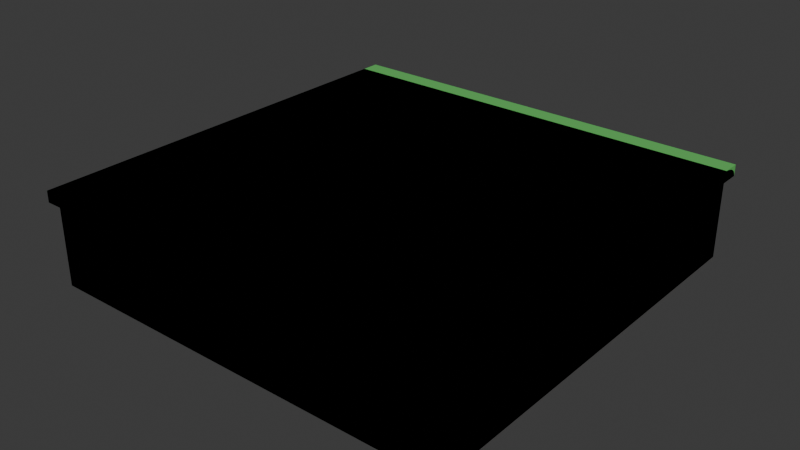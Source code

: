 # Source: grass-tiles.blend  (saved by Blender 4.2.66; exported with 4.5.12 LTS)
import bpy
from mathutils import Matrix  # noqa: F401  (used for matrix-valued properties, if any)

bpy.ops.wm.read_factory_settings(use_empty=True)
scene = bpy.context.scene
scene.name = 'Scene'

# ---- collections
col_collection = bpy.data.collections.new('Collection'); scene.collection.children.link(col_collection)

# ---- materials (node trees are filled in below, after node groups)
mat_soilmat = bpy.data.materials.new('SoilMat')
mat_grassmat = bpy.data.materials.new('GrassMat')
mat_grassmat.alpha_threshold = 0.0
mat_grassmat.use_transparent_shadow = False
mat_grassmat.roughness = 0.5
mat_grassmat.line_color = (0.0, 0.0, 0.0, 1.0)
mat_soilmat_001 = bpy.data.materials.new('SoilMat.001')
mat_grassmat_001 = bpy.data.materials.new('GrassMat.001')
mat_grassmat_001.alpha_threshold = 0.0
mat_grassmat_001.use_transparent_shadow = False
mat_grassmat_001.roughness = 0.5
mat_grassmat_001.line_color = (0.0, 0.0, 0.0, 1.0)
mat_soilmat_004 = bpy.data.materials.new('SoilMat.004')
mat_grassmat_004 = bpy.data.materials.new('GrassMat.004')
mat_grassmat_004.alpha_threshold = 0.0
mat_grassmat_004.use_transparent_shadow = False
mat_grassmat_004.roughness = 0.5
mat_grassmat_004.line_color = (0.0, 0.0, 0.0, 1.0)

# ---- material node trees
mat_soilmat.use_nodes = True; mat_soilmat.node_tree.nodes.clear()
_N = mat_soilmat.node_tree.nodes; _L = mat_soilmat.node_tree.links
n0 = _N.new('ShaderNodeBsdfPrincipled'); n0.name = 'Principled BSDF'; n0.location = (10, 300)
n0.inputs[0].default_value = (0.4, 0.26, 0.13, 1.0)
n1 = _N.new('ShaderNodeOutputMaterial'); n1.name = 'Material Output'; n1.location = (300, 300)
_L.new(n0.outputs[0], n1.inputs[0])
n1.is_active_output = True
mat_grassmat.use_nodes = True; mat_grassmat.node_tree.nodes.clear()
_N = mat_grassmat.node_tree.nodes; _L = mat_grassmat.node_tree.links
n0 = _N.new('ShaderNodeOutputMaterial'); n0.name = 'Material Output'; n0.location = (300, 300)
n1 = _N.new('ShaderNodeBsdfPrincipled'); n1.name = 'Principled BSDF'; n1.location = (10, 300)
n1.inputs[0].default_value = (0.13, 0.55, 0.13, 1.0)
n1.inputs[3].default_value = 1.45
_L.new(n1.outputs[0], n0.inputs[0])
n0.is_active_output = True
mat_soilmat_001.use_nodes = True; mat_soilmat_001.node_tree.nodes.clear()
_N = mat_soilmat_001.node_tree.nodes; _L = mat_soilmat_001.node_tree.links
n0 = _N.new('ShaderNodeBsdfPrincipled'); n0.name = 'Principled BSDF'; n0.location = (10, 300)
n0.inputs[0].default_value = (0.4, 0.26, 0.13, 1.0)
n1 = _N.new('ShaderNodeOutputMaterial'); n1.name = 'Material Output'; n1.location = (300, 300)
_L.new(n0.outputs[0], n1.inputs[0])
n1.is_active_output = True
mat_grassmat_001.use_nodes = True; mat_grassmat_001.node_tree.nodes.clear()
_N = mat_grassmat_001.node_tree.nodes; _L = mat_grassmat_001.node_tree.links
n0 = _N.new('ShaderNodeOutputMaterial'); n0.name = 'Material Output'; n0.location = (300, 300)
n1 = _N.new('ShaderNodeBsdfPrincipled'); n1.name = 'Principled BSDF'; n1.location = (10, 300)
n1.inputs[0].default_value = (0.13, 0.55, 0.13, 1.0)
n1.inputs[3].default_value = 1.45
_L.new(n1.outputs[0], n0.inputs[0])
n0.is_active_output = True
mat_soilmat_004.use_nodes = True; mat_soilmat_004.node_tree.nodes.clear()
_N = mat_soilmat_004.node_tree.nodes; _L = mat_soilmat_004.node_tree.links
n0 = _N.new('ShaderNodeBsdfPrincipled'); n0.name = 'Principled BSDF'; n0.location = (10, 300)
n0.inputs[0].default_value = (0.4, 0.26, 0.13, 1.0)
n1 = _N.new('ShaderNodeOutputMaterial'); n1.name = 'Material Output'; n1.location = (300, 300)
_L.new(n0.outputs[0], n1.inputs[0])
n1.is_active_output = True
mat_grassmat_004.use_nodes = True; mat_grassmat_004.node_tree.nodes.clear()
_N = mat_grassmat_004.node_tree.nodes; _L = mat_grassmat_004.node_tree.links
n0 = _N.new('ShaderNodeOutputMaterial'); n0.name = 'Material Output'; n0.location = (300, 300)
n1 = _N.new('ShaderNodeBsdfPrincipled'); n1.name = 'Principled BSDF'; n1.location = (10, 300)
n1.inputs[0].default_value = (0.13, 0.55, 0.13, 1.0)
n1.inputs[3].default_value = 1.45
_L.new(n1.outputs[0], n0.inputs[0])
n0.is_active_output = True

# ---- world
world_world = bpy.data.worlds.new('World'); scene.world = world_world
world_world.use_nodes = True; world_world.node_tree.nodes.clear()
_N = world_world.node_tree.nodes; _L = world_world.node_tree.links
n0 = _N.new('ShaderNodeOutputWorld'); n0.name = 'World Output'; n0.location = (300, 300)
n1 = _N.new('ShaderNodeBackground'); n1.name = 'Background'; n1.location = (10, 300)
n1.inputs[0].default_value = (0.05088, 0.05088, 0.05088, 1.0)
_L.new(n1.outputs[0], n0.inputs[0])
n0.is_active_output = True
world_world.color = (0.05088, 0.05088, 0.05088)
world_world.sun_shadow_jitter_overblur = 0.0

# ---- meshes
me_cube = bpy.data.meshes.new('Cube')
me_cube.from_pydata([(1.0, 1.0, 1.0), (1.0, 1.0, -1.0), (1.0, -1.0, 1.0), (1.0, -1.0, -1.0), (-1.0, 1.0, 1.0), (-1.0, 1.0, -1.0), (-1.0, -1.0, 1.0), (-1.0, -1.0, -1.0), (1.0, -1.0, 1.0), (-1.0, -1.0, 1.0), (1.0, 1.0, 1.0), (-1.0, 1.0, 1.0), (1.0, -1.0, 1.0), (-1.0, -1.0, 1.0), (1.0, 1.0, 1.0), (-1.0, 1.0, 1.0), (1.029, -1.029, 0.9896), (-1.029, -1.029, 0.9896), (1.029, 1.029, 0.9896), (-1.029, 1.029, 0.9896), (1.029, -1.029, 1.26), (-1.029, -1.029, 1.26), (1.029, 1.029, 1.26), (-1.029, 1.029, 1.26)], [], [(6, 2, 8, 9), (3, 2, 6, 7), (7, 6, 4, 5), (1, 0, 2, 3), (5, 4, 0, 1), (10, 11, 15, 14), (4, 6, 9, 11), (2, 0, 10, 8), (0, 4, 11, 10), (8, 10, 14, 12), (11, 9, 13, 15), (9, 8, 12, 13), (19, 17, 21, 23), (22, 23, 21, 20), (17, 16, 20, 21), (18, 19, 23, 22), (16, 18, 22, 20)])
me_cube.polygons.foreach_set('material_index', [0, 0, 0, 0, 0, 0, 0, 0, 0, 0, 0, 0, 1, 1, 1, 1, 1])
_uv = me_cube.uv_layers.new(name='UVMap')
_uv.uv.foreach_set('vector', [0.625, 1.0, 0.625, 0.75, 0.625, 0.75, 0.625, 1.0, 0.375, 0.75, 0.625, 0.75, 0.625, 1.0, 0.375, 1.0, 0.375, 0.0, 0.625, 0.0, 0.625, 0.25, 0.375, 0.25, 0.375, 0.5, 0.625, 0.5, 0.625, 0.75, 0.375, 0.75, 0.375, 0.25, 0.625, 0.25, 0.625, 0.5, 0.375, 0.5, 0.625, 0.5, 0.625, 0.25, 0.625, 0.25, 0.625, 0.5, 0.625, 0.25, 0.625, 0.0, 0.625, 0.0, 0.625, 0.25, 0.625, 0.75, 0.625, 0.5, 0.625, 0.5, 0.625, 0.75, 0.625, 0.5, 0.625, 0.25, 0.625, 0.25, 0.625, 0.5, 0.625, 0.75, 0.625, 0.5, 0.625, 0.5, 0.625, 0.75, 0.625, 0.25, 0.625, 0.0, 0.625, 0.0, 0.625, 0.25, 0.625, 1.0, 0.625, 0.75, 0.625, 0.75, 0.625, 1.0, 0.8688, 0.5063, 0.8688, 0.7437, 0.8688, 0.7437, 0.8688, 0.5063, 0.6312, 0.5062, 0.8688, 0.5063, 0.8688, 0.7437, 0.6312, 0.7437, 0.8688, 0.7437, 0.6312, 0.7437, 0.6312, 0.7437, 0.8688, 0.7437, 0.6312, 0.5062, 0.8688, 0.5063, 0.8688, 0.5063, 0.6312, 0.5062, 0.6312, 0.7437, 0.6312, 0.5062, 0.6312, 0.5062, 0.6312, 0.7437])
me_cube.materials.append(mat_soilmat)
me_cube.materials.append(mat_grassmat)
me_cube.use_mirror_vertex_groups = False
me_cube.update()
me_cube_001 = bpy.data.meshes.new('Cube.001')
me_cube_001.from_pydata([(1.0, 1.0, 1.0), (1.0, 1.0, -1.0), (1.0, -1.0, 1.0), (1.0, -1.0, -1.0), (-1.0, 1.0, 1.0), (-1.0, 1.0, -1.0), (-1.0, -1.0, 1.0), (-1.0, -1.0, -1.0), (1.0, -1.0, 1.0), (-1.0, -1.0, 1.0), (1.0, 1.0, 1.0), (-1.0, 1.0, 1.0), (1.0, -1.0, 1.0), (-1.0, -1.0, 1.0), (1.0, 1.0, 1.0), (-1.0, 1.0, 1.0), (1.029, -1.029, 0.9896), (-1.029, -1.029, 0.9896), (1.029, 1.029, 0.9896), (-1.029, 1.029, 0.9896), (1.029, -1.029, 1.26), (-1.029, -1.029, 1.26), (1.029, 1.024, 1.074), (1.029, 0.9399, 1.26), (1.029, 1.012, 1.146), (1.029, 0.9896, 1.206), (1.029, 0.9634, 1.246), (-1.029, 0.9399, 1.26), (-1.029, 1.024, 1.074), (-1.029, 0.9634, 1.246), (-1.029, 0.9896, 1.206), (-1.029, 1.012, 1.146)], [], [(6, 2, 8, 9), (3, 2, 6, 7), (7, 6, 4, 5), (1, 0, 2, 3), (5, 4, 0, 1), (10, 11, 15, 14), (4, 6, 9, 11), (2, 0, 10, 8), (0, 4, 11, 10), (8, 10, 14, 12), (11, 9, 13, 15), (9, 8, 12, 13), (18, 19, 28, 22), (17, 16, 20, 21), (19, 17, 21, 27, 29, 30, 31, 28), (23, 27, 21, 20), (27, 23, 26, 29), (29, 26, 25, 30), (30, 25, 24, 31), (31, 24, 22, 28), (16, 18, 22, 24, 25, 26, 23, 20)])
me_cube_001.polygons.foreach_set('material_index', [0, 0, 0, 0, 0, 0, 0, 0, 0, 0, 0, 0, 1, 1, 1, 1, 1, 1, 1, 1, 1])
_uv = me_cube_001.uv_layers.new(name='UVMap')
_uv.uv.foreach_set('vector', [0.625, 1.0, 0.625, 0.75, 0.625, 0.75, 0.625, 1.0, 0.375, 0.75, 0.625, 0.75, 0.625, 1.0, 0.375, 1.0, 0.375, 0.0, 0.625, 0.0, 0.625, 0.25, 0.375, 0.25, 0.375, 0.5, 0.625, 0.5, 0.625, 0.75, 0.375, 0.75, 0.375, 0.25, 0.625, 0.25, 0.625, 0.5, 0.375, 0.5, 0.625, 0.5, 0.625, 0.25, 0.625, 0.25, 0.625, 0.5, 0.625, 0.25, 0.625, 0.0, 0.625, 0.0, 0.625, 0.25, 0.625, 0.75, 0.625, 0.5, 0.625, 0.5, 0.625, 0.75, 0.625, 0.5, 0.625, 0.25, 0.625, 0.25, 0.625, 0.5, 0.625, 0.75, 0.625, 0.5, 0.625, 0.5, 0.625, 0.75, 0.625, 0.25, 0.625, 0.0, 0.625, 0.0, 0.625, 0.25, 0.625, 1.0, 0.625, 0.75, 0.625, 0.75, 0.625, 1.0, 0.6312, 0.5062, 0.8688, 0.5063, 0.8688, 0.5063, 0.6312, 0.5062, 0.8688, 0.7437, 0.6312, 0.7437, 0.6312, 0.7437, 0.8688, 0.7437, 0.8688, 0.5063, 0.8688, 0.7437, 0.8688, 0.7437, 0.8688, 0.5277, 0.8688, 0.5195, 0.8688, 0.5083, 0.8688, 0.5068, 0.8688, 0.5063, 0.6312, 0.5277, 0.8688, 0.5277, 0.8688, 0.7437, 0.6312, 0.7437, 0.8688, 0.5277, 0.6312, 0.5277, 0.6312, 0.5195, 0.8688, 0.5195, 0.8688, 0.5195, 0.6312, 0.5195, 0.6313, 0.5083, 0.8688, 0.5083, 0.8688, 0.5083, 0.6313, 0.5083, 0.6312, 0.5068, 0.8688, 0.5068, 0.8688, 0.5068, 0.6312, 0.5068, 0.6312, 0.5062, 0.8688, 0.5063, 0.6312, 0.7437, 0.6312, 0.5062, 0.6312, 0.5062, 0.6312, 0.5068, 0.6313, 0.5083, 0.6312, 0.5195, 0.6312, 0.5277, 0.6312, 0.7437])
me_cube_001.materials.append(mat_soilmat_001)
me_cube_001.materials.append(mat_grassmat_001)
me_cube_001.use_mirror_vertex_groups = False
me_cube_001.update()
me_cube_004 = bpy.data.meshes.new('Cube.004')
me_cube_004.from_pydata([(1.0, 1.0, 1.0), (1.0, 1.0, -1.0), (1.0, -1.0, 1.0), (1.0, -1.0, -1.0), (-1.0, 1.0, 1.0), (-1.0, 1.0, -1.0), (-1.0, -1.0, 1.0), (-1.0, -1.0, -1.0), (1.0, -1.0, 1.0), (-1.0, -1.0, 1.0), (1.0, 1.0, 1.0), (-1.0, 1.0, 1.0), (1.0, -1.0, 1.0), (-1.0, -1.0, 1.0), (1.0, 1.0, 1.0), (-1.0, 1.0, 1.0), (1.029, -1.029, 0.9896), (-1.029, -1.029, 0.9896), (1.029, 1.029, 0.9896), (-1.029, 1.029, 0.9896), (1.029, -1.029, 1.26), (-0.93, -1.029, 1.26), (1.029, 1.024, 1.074), (1.029, 0.9399, 1.26), (1.029, 1.012, 1.146), (1.029, 0.9896, 1.206), (1.029, 0.9634, 1.246), (-0.93, 0.9399, 1.26), (-1.024, 1.024, 1.074), (-0.9582, 0.9634, 1.246), (-0.9871, 0.9896, 1.206), (-1.011, 1.012, 1.146), (-1.024, -1.029, 1.074), (-1.011, -1.029, 1.146), (-0.9871, -1.029, 1.206), (-0.9582, -1.029, 1.246)], [], [(6, 2, 8, 9), (3, 2, 6, 7), (7, 6, 4, 5), (1, 0, 2, 3), (5, 4, 0, 1), (10, 11, 15, 14), (4, 6, 9, 11), (2, 0, 10, 8), (0, 4, 11, 10), (8, 10, 14, 12), (11, 9, 13, 15), (9, 8, 12, 13), (18, 19, 28, 22), (17, 16, 20, 21, 35, 34, 33, 32), (19, 17, 32, 28), (23, 27, 21, 20), (27, 23, 26, 29), (29, 26, 25, 30), (30, 25, 24, 31), (31, 24, 22, 28), (16, 18, 22, 24, 25, 26, 23, 20), (28, 32, 33, 31), (31, 33, 34, 30), (30, 34, 35, 29), (29, 35, 21, 27)])
me_cube_004.polygons.foreach_set('material_index', [0, 0, 0, 0, 0, 0, 0, 0, 0, 0, 0, 0, 1, 1, 1, 1, 1, 1, 1, 1, 1, 1, 1, 1, 1])
_uv = me_cube_004.uv_layers.new(name='UVMap')
_uv.uv.foreach_set('vector', [0.625, 1.0, 0.625, 0.75, 0.625, 0.75, 0.625, 1.0, 0.375, 0.75, 0.625, 0.75, 0.625, 1.0, 0.375, 1.0, 0.375, 0.0, 0.625, 0.0, 0.625, 0.25, 0.375, 0.25, 0.375, 0.5, 0.625, 0.5, 0.625, 0.75, 0.375, 0.75, 0.375, 0.25, 0.625, 0.25, 0.625, 0.5, 0.375, 0.5, 0.625, 0.5, 0.625, 0.25, 0.625, 0.25, 0.625, 0.5, 0.625, 0.25, 0.625, 0.0, 0.625, 0.0, 0.625, 0.25, 0.625, 0.75, 0.625, 0.5, 0.625, 0.5, 0.625, 0.75, 0.625, 0.5, 0.625, 0.25, 0.625, 0.25, 0.625, 0.5, 0.625, 0.75, 0.625, 0.5, 0.625, 0.5, 0.625, 0.75, 0.625, 0.25, 0.625, 0.0, 0.625, 0.0, 0.625, 0.25, 0.625, 1.0, 0.625, 0.75, 0.625, 0.75, 0.625, 1.0, 0.6312, 0.5062, 0.8688, 0.5063, 0.8688, 0.5063, 0.6312, 0.5062, 0.8688, 0.7437, 0.6312, 0.7437, 0.6312, 0.7437, 0.8688, 0.7437, 0.8687, 0.7437, 0.8688, 0.7437, 0.8688, 0.7437, 0.8688, 0.7437, 0.8688, 0.5063, 0.8688, 0.7437, 0.8688, 0.7437, 0.8688, 0.5063, 0.6312, 0.5277, 0.8688, 0.5277, 0.8688, 0.7437, 0.6312, 0.7437, 0.8688, 0.5277, 0.6312, 0.5277, 0.6312, 0.5195, 0.8688, 0.5195, 0.8688, 0.5195, 0.6312, 0.5195, 0.6313, 0.5083, 0.8688, 0.5083, 0.8688, 0.5083, 0.6313, 0.5083, 0.6312, 0.5068, 0.8688, 0.5068, 0.8688, 0.5068, 0.6312, 0.5068, 0.6312, 0.5062, 0.8688, 0.5063, 0.6312, 0.7437, 0.6312, 0.5062, 0.6312, 0.5062, 0.6312, 0.5068, 0.6313, 0.5083, 0.6312, 0.5195, 0.6312, 0.5277, 0.6312, 0.7437, 0.8688, 0.5063, 0.8688, 0.7437, 0.8688, 0.7437, 0.8688, 0.5068, 0.8688, 0.5068, 0.8688, 0.7437, 0.8688, 0.7437, 0.8688, 0.5083, 0.8688, 0.5083, 0.8688, 0.7437, 0.8687, 0.7437, 0.8688, 0.5195, 0.8688, 0.5195, 0.8687, 0.7437, 0.8688, 0.7437, 0.8688, 0.5277])
me_cube_004.materials.append(mat_soilmat_004)
me_cube_004.materials.append(mat_grassmat_004)
me_cube_004.use_mirror_vertex_groups = False
me_cube_004.update()

# ---- objects
ob_grass_tile_center = bpy.data.objects.new('grass-tile-center', me_cube)
ob_grass_tile_edge = bpy.data.objects.new('grass-tile-edge', me_cube_001)
ob_grass_tile_corner_out = bpy.data.objects.new('grass-tile-corner-out', me_cube_004)

# ---- transforms, parenting, visibility, modifiers, constraints
ob_grass_tile_center.location = (0.0, 0.0, 0.0)
ob_grass_tile_center.scale = (10.0, 10.0, 2.0)
ob_grass_tile_center.lock_rotations_4d = False
ob_grass_tile_center.empty_display_type = 'ARROWS'
ob_grass_tile_center.lineart.crease_threshold = 0.0
ob_grass_tile_edge.location = (0.0, 0.0, 0.0)
ob_grass_tile_edge.scale = (10.0, 10.0, 2.0)
ob_grass_tile_edge.lock_rotations_4d = False
ob_grass_tile_edge.empty_display_type = 'ARROWS'
ob_grass_tile_edge.lineart.crease_threshold = 0.0
ob_grass_tile_corner_out.location = (0.0, 0.0, 0.0)
ob_grass_tile_corner_out.scale = (10.0, 10.0, 2.0)
ob_grass_tile_corner_out.lock_rotations_4d = False
ob_grass_tile_corner_out.empty_display_type = 'ARROWS'
ob_grass_tile_corner_out.lineart.crease_threshold = 0.0

# ---- collection membership
col_collection.objects.link(ob_grass_tile_center)
col_collection.objects.link(ob_grass_tile_edge)
col_collection.objects.link(ob_grass_tile_corner_out)

# ---- scene / render settings (as saved in the file)
scene.frame_start = 1; scene.frame_end = 250; scene.frame_set(1)
scene.render.engine = 'BLENDER_EEVEE_NEXT'
bpy.context.view_layer.update()

# ---- added for rendering (the .blend has no active camera and no usable light): camera, sun
cam_auto = bpy.data.cameras.new('AutoCamera')
cam_auto.lens = 50.0
cam_auto.sensor_width = 36.0
cam_auto.clip_end = 1000.0
ob_auto_camera = bpy.data.objects.new('AutoCamera', cam_auto)
scene.collection.objects.link(ob_auto_camera)
ob_auto_camera.location = (27.2431, -32.6918, 22.0549)
ob_auto_camera.rotation_euler = (1.09748, -7.21219e-08, 0.694738)
scene.camera = ob_auto_camera
light_auto_sun = bpy.data.lights.new('AutoSun', 'SUN')
light_auto_sun.energy = 3.0
light_auto_sun.angle = 0.0523599
ob_auto_sun = bpy.data.objects.new('AutoSun', light_auto_sun)
scene.collection.objects.link(ob_auto_sun)
ob_auto_sun.rotation_euler = (0.872665, 0.174533, 0.523599)
bpy.context.view_layer.update()

